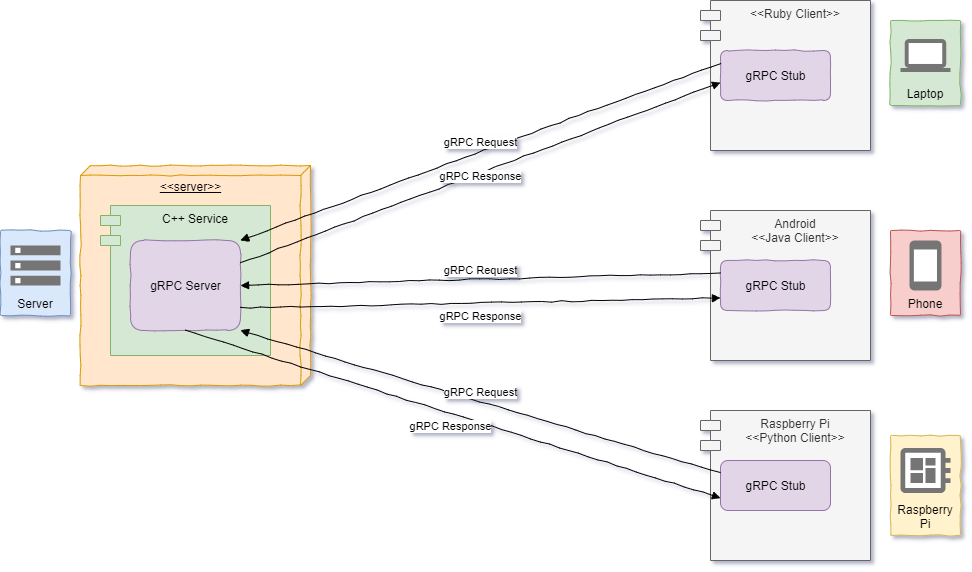

The diagram above was exported from draw.io. Its source (the exported page's mxGraphModel, read from the mxfile embedded in the PNG):
<mxGraphModel dx="2249" dy="794" grid="1" gridSize="10" guides="1" tooltips="1" connect="1" arrows="1" fold="1" page="1" pageScale="1" pageWidth="827" pageHeight="1169" math="0" shadow="0">
  <root>
    <mxCell id="0" />
    <mxCell id="1" parent="0" />
    <mxCell id="aK6Yx2NMDYxDYfmv8_iX-5" value="&amp;lt;&amp;lt;server&amp;gt;&amp;gt;" style="verticalAlign=top;align=center;spacingTop=8;spacingLeft=2;spacingRight=12;shape=cube;size=10;direction=south;fontStyle=4;html=1;fillColor=#ffe6cc;strokeColor=#d79b00;comic=1;shadow=0;" vertex="1" parent="1">
      <mxGeometry x="-60" y="230" width="230" height="220" as="geometry" />
    </mxCell>
    <mxCell id="aK6Yx2NMDYxDYfmv8_iX-6" value="C++ Service" style="shape=module;align=left;spacingLeft=20;align=center;verticalAlign=top;fillColor=#d5e8d4;strokeColor=#82b366;shadow=0;" vertex="1" parent="1">
      <mxGeometry x="-40" y="270" width="170" height="150" as="geometry" />
    </mxCell>
    <mxCell id="aK6Yx2NMDYxDYfmv8_iX-21" value="gRPC Server" style="html=1;rounded=1;shadow=0;comic=1;glass=0;fillColor=#e1d5e7;strokeColor=#9673a6;" vertex="1" parent="1">
      <mxGeometry x="-10" y="305" width="110" height="90" as="geometry" />
    </mxCell>
    <mxCell id="aK6Yx2NMDYxDYfmv8_iX-23" value="&lt;&lt;Ruby Client&gt;&gt;" style="shape=module;align=left;spacingLeft=20;align=center;verticalAlign=top;fillColor=#f5f5f5;strokeColor=#666666;fontColor=#333333;shadow=0;" vertex="1" parent="1">
      <mxGeometry x="560" y="65" width="170" height="150" as="geometry" />
    </mxCell>
    <mxCell id="aK6Yx2NMDYxDYfmv8_iX-24" value="gRPC Stub" style="html=1;rounded=1;fillColor=#e1d5e7;strokeColor=#9673a6;shadow=0;comic=1;" vertex="1" parent="1">
      <mxGeometry x="580" y="115" width="110" height="50" as="geometry" />
    </mxCell>
    <mxCell id="aK6Yx2NMDYxDYfmv8_iX-25" value="Android&#10;&lt;&lt;Java Client&gt;&gt;" style="shape=module;align=left;spacingLeft=20;align=center;verticalAlign=top;fillColor=#f5f5f5;strokeColor=#666666;fontColor=#333333;shadow=0;labelBorderColor=none;labelBackgroundColor=none;" vertex="1" parent="1">
      <mxGeometry x="560" y="275" width="170" height="150" as="geometry" />
    </mxCell>
    <mxCell id="aK6Yx2NMDYxDYfmv8_iX-26" value="gRPC Stub" style="html=1;rounded=1;fillColor=#e1d5e7;strokeColor=#9673a6;shadow=0;comic=1;" vertex="1" parent="1">
      <mxGeometry x="580" y="325" width="110" height="50" as="geometry" />
    </mxCell>
    <mxCell id="aK6Yx2NMDYxDYfmv8_iX-27" value="Raspberry Pi&#10;&lt;&lt;Python Client&gt;&gt;" style="shape=module;align=left;spacingLeft=20;align=center;verticalAlign=top;fillColor=#f5f5f5;strokeColor=#666666;fontColor=#333333;shadow=0;" vertex="1" parent="1">
      <mxGeometry x="560" y="475" width="170" height="150" as="geometry" />
    </mxCell>
    <mxCell id="aK6Yx2NMDYxDYfmv8_iX-28" value="gRPC Stub" style="html=1;rounded=1;fillColor=#e1d5e7;strokeColor=#9673a6;shadow=0;" vertex="1" parent="1">
      <mxGeometry x="580" y="525" width="110" height="50" as="geometry" />
    </mxCell>
    <mxCell id="aK6Yx2NMDYxDYfmv8_iX-29" value="Server" style="strokeColor=#6c8ebf;shadow=0;strokeWidth=1;rounded=1;absoluteArcSize=1;arcSize=2;labelPosition=center;verticalLabelPosition=middle;align=center;verticalAlign=bottom;spacingLeft=0;fontSize=12;whiteSpace=wrap;spacingBottom=2;fillColor=#dae8fc;comic=1;" vertex="1" parent="1">
      <mxGeometry x="-140" y="295" width="70" height="85" as="geometry" />
    </mxCell>
    <mxCell id="aK6Yx2NMDYxDYfmv8_iX-30" value="" style="dashed=0;connectable=0;html=1;fillColor=#757575;strokeColor=none;shape=mxgraph.gcp2.storage;part=1;shadow=0;" vertex="1" parent="aK6Yx2NMDYxDYfmv8_iX-29">
      <mxGeometry x="0.5" width="50" height="40" relative="1" as="geometry">
        <mxPoint x="-25" y="15" as="offset" />
      </mxGeometry>
    </mxCell>
    <mxCell id="aK6Yx2NMDYxDYfmv8_iX-31" value="Laptop" style="strokeColor=#82b366;shadow=0;strokeWidth=1;rounded=1;absoluteArcSize=1;arcSize=2;labelPosition=center;verticalLabelPosition=middle;align=center;verticalAlign=bottom;spacingLeft=0;fontSize=12;whiteSpace=wrap;spacingBottom=2;fillColor=#d5e8d4;comic=1;" vertex="1" parent="1">
      <mxGeometry x="750" y="85" width="70" height="85" as="geometry" />
    </mxCell>
    <mxCell id="aK6Yx2NMDYxDYfmv8_iX-32" value="" style="dashed=0;connectable=0;html=1;fillColor=#757575;strokeColor=none;shape=mxgraph.gcp2.laptop;part=1;shadow=0;" vertex="1" parent="aK6Yx2NMDYxDYfmv8_iX-31">
      <mxGeometry x="0.5" width="50" height="33" relative="1" as="geometry">
        <mxPoint x="-25" y="18.5" as="offset" />
      </mxGeometry>
    </mxCell>
    <mxCell id="aK6Yx2NMDYxDYfmv8_iX-33" value="Raspberry Pi" style="strokeColor=#d6b656;shadow=0;strokeWidth=1;rounded=1;absoluteArcSize=1;arcSize=2;labelPosition=center;verticalLabelPosition=middle;align=center;verticalAlign=bottom;spacingLeft=0;fontSize=12;whiteSpace=wrap;spacingBottom=2;fillColor=#fff2cc;comic=1;" vertex="1" parent="1">
      <mxGeometry x="750" y="500" width="70" height="100" as="geometry" />
    </mxCell>
    <mxCell id="aK6Yx2NMDYxDYfmv8_iX-34" value="" style="dashed=0;connectable=0;html=1;fillColor=#757575;strokeColor=none;shape=mxgraph.gcp2.circuit_board;part=1;shadow=0;" vertex="1" parent="aK6Yx2NMDYxDYfmv8_iX-33">
      <mxGeometry x="0.5" width="50" height="45" relative="1" as="geometry">
        <mxPoint x="-25" y="12.5" as="offset" />
      </mxGeometry>
    </mxCell>
    <mxCell id="aK6Yx2NMDYxDYfmv8_iX-35" value="Phone" style="strokeColor=#b85450;shadow=0;strokeWidth=1;rounded=1;absoluteArcSize=1;arcSize=2;labelPosition=center;verticalLabelPosition=middle;align=center;verticalAlign=bottom;spacingLeft=0;fontSize=12;whiteSpace=wrap;spacingBottom=2;fillColor=#f8cecc;comic=1;" vertex="1" parent="1">
      <mxGeometry x="750" y="295" width="70" height="85" as="geometry" />
    </mxCell>
    <mxCell id="aK6Yx2NMDYxDYfmv8_iX-36" value="" style="dashed=0;connectable=0;html=1;fillColor=#757575;strokeColor=none;shape=mxgraph.gcp2.phone;part=1;shadow=0;" vertex="1" parent="aK6Yx2NMDYxDYfmv8_iX-35">
      <mxGeometry x="0.5" width="32" height="50" relative="1" as="geometry">
        <mxPoint x="-16" y="10" as="offset" />
      </mxGeometry>
    </mxCell>
    <mxCell id="aK6Yx2NMDYxDYfmv8_iX-40" value="gRPC Request" style="html=1;verticalAlign=bottom;endArrow=block;exitX=0;exitY=0.25;exitDx=0;exitDy=0;entryX=1;entryY=0;entryDx=0;entryDy=0;shadow=0;comic=1;" edge="1" parent="1" source="aK6Yx2NMDYxDYfmv8_iX-24" target="aK6Yx2NMDYxDYfmv8_iX-21">
      <mxGeometry width="80" relative="1" as="geometry">
        <mxPoint x="370" y="280" as="sourcePoint" />
        <mxPoint x="450" y="280" as="targetPoint" />
      </mxGeometry>
    </mxCell>
    <mxCell id="aK6Yx2NMDYxDYfmv8_iX-42" value="gRPC Response" style="html=1;verticalAlign=bottom;endArrow=block;entryX=0;entryY=0.64;entryDx=0;entryDy=0;entryPerimeter=0;exitX=1;exitY=0.25;exitDx=0;exitDy=0;shadow=0;comic=1;" edge="1" parent="1" source="aK6Yx2NMDYxDYfmv8_iX-21" target="aK6Yx2NMDYxDYfmv8_iX-24">
      <mxGeometry x="-0.0175" y="-12" width="80" relative="1" as="geometry">
        <mxPoint x="370" y="280" as="sourcePoint" />
        <mxPoint x="450" y="280" as="targetPoint" />
        <mxPoint as="offset" />
      </mxGeometry>
    </mxCell>
    <mxCell id="aK6Yx2NMDYxDYfmv8_iX-43" value="gRPC Response" style="html=1;verticalAlign=bottom;endArrow=block;entryX=0;entryY=0.75;entryDx=0;entryDy=0;exitX=1;exitY=0.75;exitDx=0;exitDy=0;shadow=0;comic=1;" edge="1" parent="1" source="aK6Yx2NMDYxDYfmv8_iX-21" target="aK6Yx2NMDYxDYfmv8_iX-26">
      <mxGeometry x="-0.002" y="-22" width="80" relative="1" as="geometry">
        <mxPoint x="110" y="337.5" as="sourcePoint" />
        <mxPoint x="590" y="157" as="targetPoint" />
        <mxPoint y="1" as="offset" />
      </mxGeometry>
    </mxCell>
    <mxCell id="aK6Yx2NMDYxDYfmv8_iX-44" value="gRPC Request" style="html=1;verticalAlign=bottom;endArrow=block;exitX=0;exitY=0.25;exitDx=0;exitDy=0;entryX=1;entryY=0.5;entryDx=0;entryDy=0;shadow=0;comic=1;" edge="1" parent="1" source="aK6Yx2NMDYxDYfmv8_iX-26" target="aK6Yx2NMDYxDYfmv8_iX-21">
      <mxGeometry width="80" relative="1" as="geometry">
        <mxPoint x="590" y="137.5" as="sourcePoint" />
        <mxPoint x="110" y="315" as="targetPoint" />
      </mxGeometry>
    </mxCell>
    <mxCell id="aK6Yx2NMDYxDYfmv8_iX-45" value="gRPC Response" style="html=1;verticalAlign=bottom;endArrow=block;entryX=0;entryY=0.75;entryDx=0;entryDy=0;exitX=0.5;exitY=1;exitDx=0;exitDy=0;shadow=0;comic=1;" edge="1" parent="1" source="aK6Yx2NMDYxDYfmv8_iX-21" target="aK6Yx2NMDYxDYfmv8_iX-28">
      <mxGeometry x="0.0141" y="-21" width="80" relative="1" as="geometry">
        <mxPoint x="50" y="535" as="sourcePoint" />
        <mxPoint x="530" y="525" as="targetPoint" />
        <mxPoint as="offset" />
      </mxGeometry>
    </mxCell>
    <mxCell id="aK6Yx2NMDYxDYfmv8_iX-46" value="gRPC Request" style="html=1;verticalAlign=bottom;endArrow=block;exitX=0;exitY=0.25;exitDx=0;exitDy=0;entryX=1;entryY=1;entryDx=0;entryDy=0;shadow=0;comic=1;" edge="1" parent="1" source="aK6Yx2NMDYxDYfmv8_iX-28" target="aK6Yx2NMDYxDYfmv8_iX-21">
      <mxGeometry width="80" relative="1" as="geometry">
        <mxPoint x="530" y="500" as="sourcePoint" />
        <mxPoint x="50" y="512.5" as="targetPoint" />
      </mxGeometry>
    </mxCell>
  </root>
</mxGraphModel>